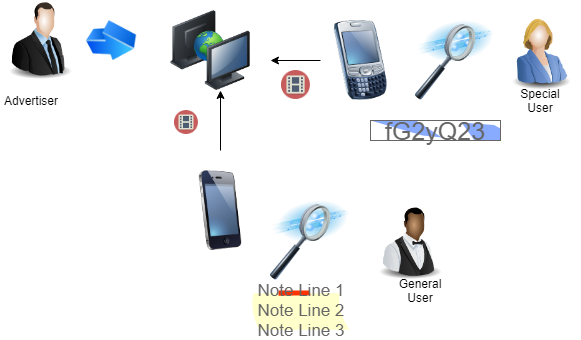

The diagram above was exported from draw.io. Its source (the exported page's mxGraphModel, read from the mxfile embedded in the PNG):
<mxGraphModel dx="1068" dy="450" grid="1" gridSize="10" guides="1" tooltips="1" connect="1" arrows="1" fold="1" page="1" pageScale="1" pageWidth="850" pageHeight="1100" math="0" shadow="0">
  <root>
    <mxCell id="0" />
    <mxCell id="1" parent="0" />
    <mxCell id="3yfCXuV0gEKDbJb2uWQb-2" value="" style="image;html=1;labelBackgroundColor=#ffffff;image=img/lib/clip_art/people/Suit_Man_128x128.png" vertex="1" parent="1">
      <mxGeometry x="200" y="90" width="80" height="80" as="geometry" />
    </mxCell>
    <mxCell id="3yfCXuV0gEKDbJb2uWQb-4" value="" style="image;html=1;labelBackgroundColor=#ffffff;image=img/lib/clip_art/finance/Arrow_Up_128x128.png;rotation=90;" vertex="1" parent="1">
      <mxGeometry x="290" y="100" width="40" height="60" as="geometry" />
    </mxCell>
    <mxCell id="3yfCXuV0gEKDbJb2uWQb-11" style="edgeStyle=orthogonalEdgeStyle;rounded=0;orthogonalLoop=1;jettySize=auto;html=1;" edge="1" parent="1">
      <mxGeometry relative="1" as="geometry">
        <mxPoint x="420" y="180" as="targetPoint" />
        <mxPoint x="420" y="240" as="sourcePoint" />
        <Array as="points">
          <mxPoint x="420" y="180" />
        </Array>
      </mxGeometry>
    </mxCell>
    <mxCell id="3yfCXuV0gEKDbJb2uWQb-9" value="" style="image;html=1;labelBackgroundColor=#ffffff;image=img/lib/clip_art/telecommunication/iPhone_128x128.png" vertex="1" parent="1">
      <mxGeometry x="380" y="260" width="80" height="80" as="geometry" />
    </mxCell>
    <mxCell id="3yfCXuV0gEKDbJb2uWQb-12" style="edgeStyle=orthogonalEdgeStyle;rounded=0;orthogonalLoop=1;jettySize=auto;html=1;" edge="1" parent="1" source="3yfCXuV0gEKDbJb2uWQb-10">
      <mxGeometry relative="1" as="geometry">
        <mxPoint x="470" y="150" as="targetPoint" />
      </mxGeometry>
    </mxCell>
    <mxCell id="3yfCXuV0gEKDbJb2uWQb-10" value="" style="image;html=1;labelBackgroundColor=#ffffff;image=img/lib/clip_art/telecommunication/Palm_Treo_128x128.png" vertex="1" parent="1">
      <mxGeometry x="520" y="110" width="80" height="80" as="geometry" />
    </mxCell>
    <mxCell id="3yfCXuV0gEKDbJb2uWQb-13" value="" style="image;html=1;labelBackgroundColor=#ffffff;image=img/lib/clip_art/people/Waiter_Black_128x128.png" vertex="1" parent="1">
      <mxGeometry x="570" y="290" width="80" height="80" as="geometry" />
    </mxCell>
    <mxCell id="3yfCXuV0gEKDbJb2uWQb-14" value="" style="image;html=1;labelBackgroundColor=#ffffff;image=img/lib/clip_art/people/Suit_Woman_Blue_128x128.png" vertex="1" parent="1">
      <mxGeometry x="700" y="100" width="80" height="80" as="geometry" />
    </mxCell>
    <mxCell id="3yfCXuV0gEKDbJb2uWQb-15" value="" style="image;html=1;labelBackgroundColor=#ffffff;image=img/lib/clip_art/computers/Data_Filtering_128x128.png" vertex="1" parent="1">
      <mxGeometry x="470" y="290" width="80" height="80" as="geometry" />
    </mxCell>
    <mxCell id="3yfCXuV0gEKDbJb2uWQb-16" value="" style="image;html=1;labelBackgroundColor=#ffffff;image=img/lib/clip_art/computers/Data_Filtering_128x128.png" vertex="1" parent="1">
      <mxGeometry x="615" y="110" width="80" height="80" as="geometry" />
    </mxCell>
    <mxCell id="3yfCXuV0gEKDbJb2uWQb-17" value="" style="image;html=1;labelBackgroundColor=#ffffff;image=img/lib/clip_art/computers/Network_2_128x128.png" vertex="1" parent="1">
      <mxGeometry x="370" y="100" width="80" height="80" as="geometry" />
    </mxCell>
    <mxCell id="3yfCXuV0gEKDbJb2uWQb-18" value="fG2yQ23" style="strokeWidth=1;shadow=0;dashed=0;align=center;html=1;shape=mxgraph.mockup.text.captcha;fillColor=#ffffff;fontColor=#666666;fontSize=25;strokeColor=#666666;mainText=" vertex="1" parent="1">
      <mxGeometry x="570" y="210" width="130" height="20" as="geometry" />
    </mxCell>
    <mxCell id="3yfCXuV0gEKDbJb2uWQb-19" value="Note Line 1&#10;Note Line 2&#10;Note Line 3" style="strokeWidth=1;shadow=0;dashed=0;align=center;html=1;shape=mxgraph.mockup.text.stickyNote;fontColor=#666666;mainText=;fontSize=17;whiteSpace=wrap;" vertex="1" parent="1">
      <mxGeometry x="450" y="380" width="100" height="40" as="geometry" />
    </mxCell>
    <mxCell id="3yfCXuV0gEKDbJb2uWQb-20" value="Advertiser" style="text;html=1;strokeColor=none;fillColor=none;align=center;verticalAlign=middle;whiteSpace=wrap;rounded=0;" vertex="1" parent="1">
      <mxGeometry x="200" y="180" width="60" height="20" as="geometry" />
    </mxCell>
    <mxCell id="3yfCXuV0gEKDbJb2uWQb-21" value="Special User" style="text;html=1;strokeColor=none;fillColor=none;align=center;verticalAlign=middle;whiteSpace=wrap;rounded=0;" vertex="1" parent="1">
      <mxGeometry x="705" y="180" width="70" height="20" as="geometry" />
    </mxCell>
    <mxCell id="3yfCXuV0gEKDbJb2uWQb-22" value="General User" style="text;html=1;strokeColor=none;fillColor=none;align=center;verticalAlign=middle;whiteSpace=wrap;rounded=0;" vertex="1" parent="1">
      <mxGeometry x="600" y="370" width="40" height="20" as="geometry" />
    </mxCell>
    <mxCell id="3yfCXuV0gEKDbJb2uWQb-28" value="" style="shape=image;html=1;verticalAlign=top;verticalLabelPosition=bottom;labelBackgroundColor=#ffffff;imageAspect=0;aspect=fixed;image=https://cdn2.iconfinder.com/data/icons/circle-icons-1/64/video-128.png" vertex="1" parent="1">
      <mxGeometry x="374" y="200" width="24" height="24" as="geometry" />
    </mxCell>
    <mxCell id="3yfCXuV0gEKDbJb2uWQb-29" value="" style="shape=image;html=1;verticalAlign=top;verticalLabelPosition=bottom;labelBackgroundColor=#ffffff;imageAspect=0;aspect=fixed;image=https://cdn2.iconfinder.com/data/icons/circle-icons-1/64/video-128.png" vertex="1" parent="1">
      <mxGeometry x="481" y="160" width="29" height="29" as="geometry" />
    </mxCell>
  </root>
</mxGraphModel>